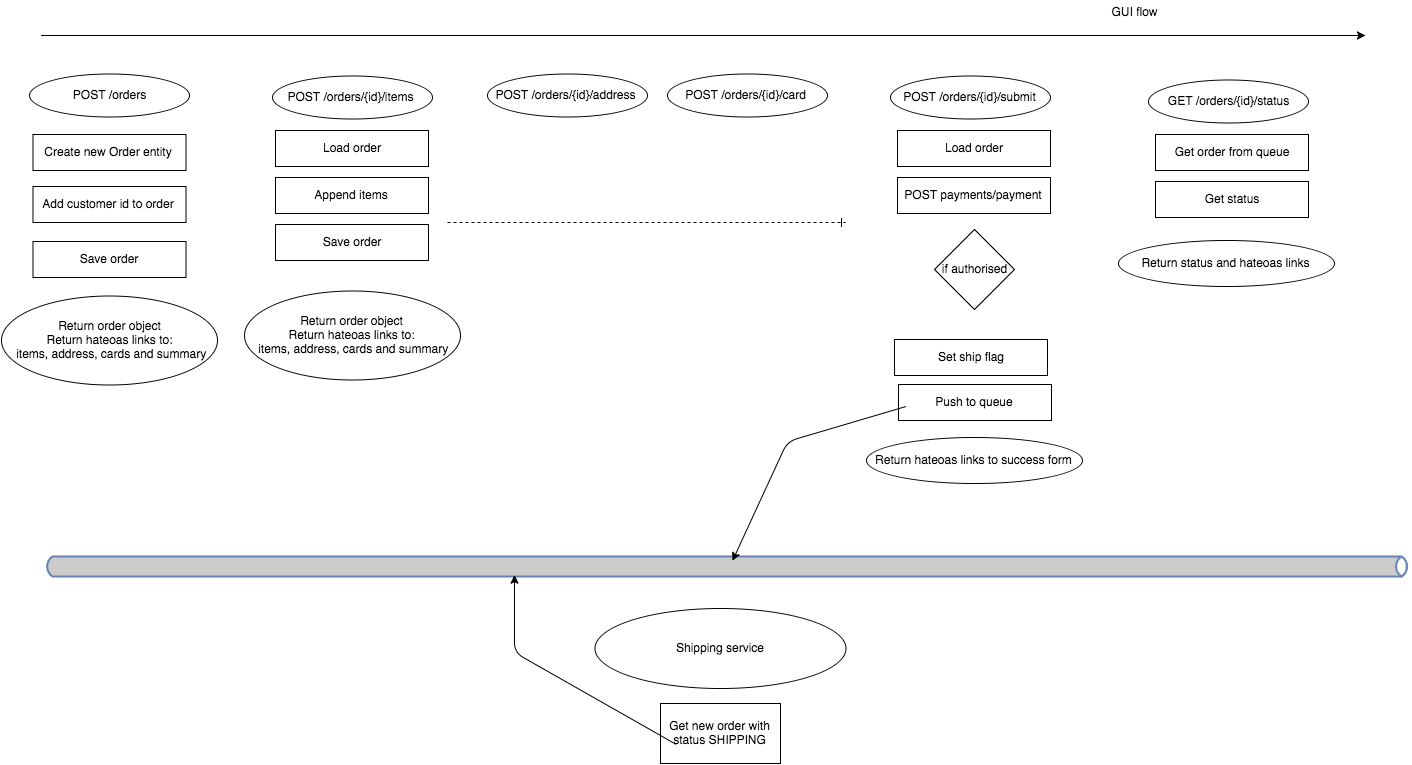

The diagram above was exported from draw.io. Its source (the exported page's mxGraphModel, read from the mxfile embedded in the PNG):
<mxGraphModel dx="1687" dy="928" grid="0" gridSize="10" guides="1" tooltips="1" connect="0" arrows="1" fold="1" page="0" pageScale="1.5" pageWidth="826" pageHeight="1169" background="none" math="0" shadow="0">
  <root>
    <mxCell id="0" style=";html=1;" />
    <mxCell id="1" style=";html=1;" parent="0" />
    <mxCell id="7c53efc9f074f3c4-67" value="POST /orders" style="ellipse;whiteSpace=wrap;html=1;" vertex="1" parent="1">
      <mxGeometry x="190" y="100" width="160" height="43" as="geometry" />
    </mxCell>
    <mxCell id="7c53efc9f074f3c4-69" value="Return order object&lt;div&gt;Return hateoas links to:&lt;br&gt;&amp;nbsp;items, address, cards and summary&lt;/div&gt;" style="ellipse;whiteSpace=wrap;html=1;" vertex="1" parent="1">
      <mxGeometry x="162.0000000000001" y="322" width="216" height="89" as="geometry" />
    </mxCell>
    <mxCell id="7c53efc9f074f3c4-74" value="Add customer id to order" style="whiteSpace=wrap;html=1;" vertex="1" parent="1">
      <mxGeometry x="193.50000000000009" y="213" width="153" height="36" as="geometry" />
    </mxCell>
    <mxCell id="7c53efc9f074f3c4-76" value="Create new Order entity" style="whiteSpace=wrap;html=1;" vertex="1" parent="1">
      <mxGeometry x="193.5000000000001" y="161" width="153" height="36" as="geometry" />
    </mxCell>
    <mxCell id="7c53efc9f074f3c4-82" value="POST /orders/{id}/address" style="ellipse;whiteSpace=wrap;html=1;" vertex="1" parent="1">
      <mxGeometry x="647.5" y="100" width="160" height="43" as="geometry" />
    </mxCell>
    <mxCell id="7c53efc9f074f3c4-98" value="POST payments/payment" style="whiteSpace=wrap;html=1;" vertex="1" parent="1">
      <mxGeometry x="1058" y="204" width="153" height="36" as="geometry" />
    </mxCell>
    <mxCell id="7c53efc9f074f3c4-99" value="Load order" style="whiteSpace=wrap;html=1;" vertex="1" parent="1">
      <mxGeometry x="1058" y="157" width="153" height="36" as="geometry" />
    </mxCell>
    <mxCell id="7c53efc9f074f3c4-100" value="POST /orders/{id}/submit" style="ellipse;whiteSpace=wrap;html=1;" vertex="1" parent="1">
      <mxGeometry x="1051" y="102" width="160" height="43" as="geometry" />
    </mxCell>
    <mxCell id="7c53efc9f074f3c4-101" value="Return hateoas links to success form" style="ellipse;whiteSpace=wrap;html=1;" vertex="1" parent="1">
      <mxGeometry x="1027" y="464" width="216" height="46" as="geometry" />
    </mxCell>
    <mxCell id="7c53efc9f074f3c4-102" value="Push to queue" style="whiteSpace=wrap;html=1;" vertex="1" parent="1">
      <mxGeometry x="1059" y="411" width="153" height="36" as="geometry" />
    </mxCell>
    <mxCell id="7c53efc9f074f3c4-103" value="if authorised" style="rhombus;whiteSpace=wrap;html=1;" vertex="1" parent="1">
      <mxGeometry x="1095" y="256" width="80" height="80" as="geometry" />
    </mxCell>
    <mxCell id="7c53efc9f074f3c4-104" value="Set ship flag" style="whiteSpace=wrap;html=1;" vertex="1" parent="1">
      <mxGeometry x="1055" y="366" width="153" height="36" as="geometry" />
    </mxCell>
    <mxCell id="7c53efc9f074f3c4-115" value="" style="endArrow=classic;html=1;" edge="1" parent="1">
      <mxGeometry width="50" height="50" relative="1" as="geometry">
        <mxPoint x="202" y="62" as="sourcePoint" />
        <mxPoint x="1526" y="62" as="targetPoint" />
      </mxGeometry>
    </mxCell>
    <mxCell id="7c53efc9f074f3c4-116" value="GUI flow" style="text;html=1;strokeColor=none;fillColor=none;align=center;verticalAlign=middle;whiteSpace=wrap;overflow=hidden;" vertex="1" parent="1">
      <mxGeometry x="1235" y="28" width="120" height="20" as="geometry" />
    </mxCell>
    <mxCell id="7c53efc9f074f3c4-117" value="Save order" style="whiteSpace=wrap;html=1;" vertex="1" parent="1">
      <mxGeometry x="193.50000000000009" y="268" width="153" height="36" as="geometry" />
    </mxCell>
    <mxCell id="7c53efc9f074f3c4-119" value="Append items" style="whiteSpace=wrap;html=1;" vertex="1" parent="1">
      <mxGeometry x="436.00000000000017" y="204" width="153" height="36" as="geometry" />
    </mxCell>
    <mxCell id="7c53efc9f074f3c4-120" value="Load order" style="whiteSpace=wrap;html=1;" vertex="1" parent="1">
      <mxGeometry x="436.00000000000017" y="157" width="153" height="36" as="geometry" />
    </mxCell>
    <mxCell id="7c53efc9f074f3c4-121" value="POST /orders/{id}/items" style="ellipse;whiteSpace=wrap;html=1;" vertex="1" parent="1">
      <mxGeometry x="432.50000000000006" y="102" width="160" height="43" as="geometry" />
    </mxCell>
    <mxCell id="7c53efc9f074f3c4-122" value="Save order" style="whiteSpace=wrap;html=1;" vertex="1" parent="1">
      <mxGeometry x="436.0000000000001" y="251" width="153" height="36" as="geometry" />
    </mxCell>
    <mxCell id="7c53efc9f074f3c4-123" value="Return order object&lt;div&gt;Return hateoas links to:&lt;br&gt;&amp;nbsp;items, address, cards and summary&lt;/div&gt;" style="ellipse;whiteSpace=wrap;html=1;" vertex="1" parent="1">
      <mxGeometry x="404.5" y="317" width="216" height="89" as="geometry" />
    </mxCell>
    <mxCell id="7c53efc9f074f3c4-124" value="POST /orders/{id}/card" style="ellipse;whiteSpace=wrap;html=1;" vertex="1" parent="1">
      <mxGeometry x="827.5" y="100" width="160" height="43" as="geometry" />
    </mxCell>
    <mxCell id="7c53efc9f074f3c4-125" value="Get status" style="whiteSpace=wrap;html=1;" vertex="1" parent="1">
      <mxGeometry x="1316" y="208" width="153" height="36" as="geometry" />
    </mxCell>
    <mxCell id="7c53efc9f074f3c4-126" value="Get order from queue" style="whiteSpace=wrap;html=1;" vertex="1" parent="1">
      <mxGeometry x="1316" y="161" width="153" height="36" as="geometry" />
    </mxCell>
    <mxCell id="7c53efc9f074f3c4-127" value="GET /orders/{id}/status" style="ellipse;whiteSpace=wrap;html=1;" vertex="1" parent="1">
      <mxGeometry x="1309" y="106" width="160" height="43" as="geometry" />
    </mxCell>
    <mxCell id="7c53efc9f074f3c4-128" value="Return status and hateoas links" style="ellipse;whiteSpace=wrap;html=1;" vertex="1" parent="1">
      <mxGeometry x="1279" y="267" width="216" height="46" as="geometry" />
    </mxCell>
    <mxCell id="7c53efc9f074f3c4-134" value="" style="endArrow=ERone;html=1;endFill=0;dashed=1;" edge="1" parent="1">
      <mxGeometry width="50" height="50" relative="1" as="geometry">
        <mxPoint x="608" y="249" as="sourcePoint" />
        <mxPoint x="1006" y="249" as="targetPoint" />
      </mxGeometry>
    </mxCell>
    <mxCell id="7c53efc9f074f3c4-135" value="" style="html=1;fillColor=#CCCCCC;strokeColor=#6881B3;gradientColor=none;gradientDirection=north;strokeWidth=2;shape=mxgraph.networks.bus;gradientColor=none;gradientDirection=north;fontColor=#ffffff;perimeter=backbonePerimeter;backboneSize=20;" vertex="1" parent="1">
      <mxGeometry x="205" y="583" width="1365" height="20" as="geometry" />
    </mxCell>
    <mxCell id="7c53efc9f074f3c4-136" value="" style="endArrow=classic;html=1;exitX=0.048;exitY=0.627;exitPerimeter=0;entryX=0.504;entryY=0.234;entryPerimeter=0;" edge="1" parent="1" source="7c53efc9f074f3c4-102" target="7c53efc9f074f3c4-135">
      <mxGeometry width="50" height="50" relative="1" as="geometry">
        <mxPoint x="872" y="514" as="sourcePoint" />
        <mxPoint x="922" y="464" as="targetPoint" />
        <Array as="points">
          <mxPoint x="948" y="468" />
        </Array>
      </mxGeometry>
    </mxCell>
    <mxCell id="7c53efc9f074f3c4-137" value="Shipping service" style="ellipse;whiteSpace=wrap;html=1;" vertex="1" parent="1">
      <mxGeometry x="755" y="635" width="251" height="80" as="geometry" />
    </mxCell>
    <mxCell id="7c53efc9f074f3c4-139" value="Get new order with status SHIPPING" style="whiteSpace=wrap;html=1;" vertex="1" parent="1">
      <mxGeometry x="821" y="730" width="120" height="60" as="geometry" />
    </mxCell>
    <mxCell id="7c53efc9f074f3c4-140" value="" style="endArrow=classic;html=1;exitX=0.133;exitY=0.687;exitPerimeter=0;" edge="1" parent="1" source="7c53efc9f074f3c4-139" target="7c53efc9f074f3c4-135">
      <mxGeometry width="50" height="50" relative="1" as="geometry">
        <mxPoint x="-112" y="88" as="sourcePoint" />
        <mxPoint x="-62" y="38" as="targetPoint" />
        <Array as="points">
          <mxPoint x="675" y="679" />
        </Array>
      </mxGeometry>
    </mxCell>
  </root>
</mxGraphModel>